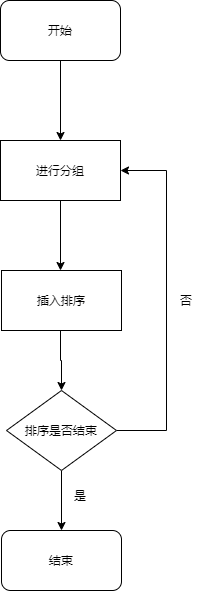

The diagram above was exported from draw.io. Its source (the exported page's mxGraphModel, read from the mxfile embedded in the PNG):
<mxGraphModel dx="990" dy="575" grid="1" gridSize="10" guides="1" tooltips="1" connect="1" arrows="1" fold="1" page="1" pageScale="1" pageWidth="827" pageHeight="1169" math="0" shadow="0">
  <root>
    <mxCell id="0" />
    <mxCell id="1" parent="0" />
    <mxCell id="7" style="edgeStyle=orthogonalEdgeStyle;rounded=0;orthogonalLoop=1;jettySize=auto;html=1;exitX=0.5;exitY=1;exitDx=0;exitDy=0;" parent="1" edge="1">
      <mxGeometry relative="1" as="geometry">
        <mxPoint x="414" y="150" as="sourcePoint" />
        <mxPoint x="414" y="230" as="targetPoint" />
      </mxGeometry>
    </mxCell>
    <mxCell id="8" style="edgeStyle=orthogonalEdgeStyle;rounded=0;orthogonalLoop=1;jettySize=auto;html=1;exitX=0.5;exitY=1;exitDx=0;exitDy=0;" parent="1" edge="1">
      <mxGeometry relative="1" as="geometry">
        <mxPoint x="414" y="290" as="sourcePoint" />
        <mxPoint x="414" y="360" as="targetPoint" />
      </mxGeometry>
    </mxCell>
    <mxCell id="9" style="edgeStyle=orthogonalEdgeStyle;rounded=0;orthogonalLoop=1;jettySize=auto;html=1;exitX=0.5;exitY=1;exitDx=0;exitDy=0;" parent="1" target="5" edge="1">
      <mxGeometry relative="1" as="geometry">
        <mxPoint x="414" y="420" as="sourcePoint" />
      </mxGeometry>
    </mxCell>
    <mxCell id="12" style="edgeStyle=orthogonalEdgeStyle;rounded=0;orthogonalLoop=1;jettySize=auto;html=1;exitX=0.5;exitY=1;exitDx=0;exitDy=0;" parent="1" source="5" edge="1">
      <mxGeometry relative="1" as="geometry">
        <mxPoint x="415" y="620" as="targetPoint" />
      </mxGeometry>
    </mxCell>
    <mxCell id="13" style="edgeStyle=orthogonalEdgeStyle;rounded=0;orthogonalLoop=1;jettySize=auto;html=1;exitX=1;exitY=0.5;exitDx=0;exitDy=0;entryX=1;entryY=0.5;entryDx=0;entryDy=0;" parent="1" source="5" target="17" edge="1">
      <mxGeometry relative="1" as="geometry">
        <Array as="points">
          <mxPoint x="520" y="520" />
          <mxPoint x="520" y="260" />
        </Array>
        <mxPoint x="480" y="260" as="targetPoint" />
      </mxGeometry>
    </mxCell>
    <mxCell id="5" value="排序是否结束" style="rhombus;whiteSpace=wrap;html=1;" parent="1" vertex="1">
      <mxGeometry x="360" y="480" width="110" height="80" as="geometry" />
    </mxCell>
    <mxCell id="14" value="是" style="text;html=1;strokeColor=none;fillColor=none;align=center;verticalAlign=middle;whiteSpace=wrap;rounded=0;" parent="1" vertex="1">
      <mxGeometry x="414" y="575" width="40" height="20" as="geometry" />
    </mxCell>
    <mxCell id="15" value="否" style="text;html=1;strokeColor=none;fillColor=none;align=center;verticalAlign=middle;whiteSpace=wrap;rounded=0;" parent="1" vertex="1">
      <mxGeometry x="520" y="380" width="40" height="20" as="geometry" />
    </mxCell>
    <mxCell id="16" value="开始" style="rounded=1;whiteSpace=wrap;html=1;" vertex="1" parent="1">
      <mxGeometry x="354" y="90" width="120" height="60" as="geometry" />
    </mxCell>
    <mxCell id="17" value="进行分组" style="rounded=0;whiteSpace=wrap;html=1;" vertex="1" parent="1">
      <mxGeometry x="354" y="230" width="120" height="60" as="geometry" />
    </mxCell>
    <mxCell id="18" value="插入排序" style="rounded=0;whiteSpace=wrap;html=1;" vertex="1" parent="1">
      <mxGeometry x="355" y="360" width="120" height="60" as="geometry" />
    </mxCell>
    <mxCell id="19" value="结束" style="rounded=1;whiteSpace=wrap;html=1;" vertex="1" parent="1">
      <mxGeometry x="355" y="620" width="120" height="60" as="geometry" />
    </mxCell>
  </root>
</mxGraphModel>